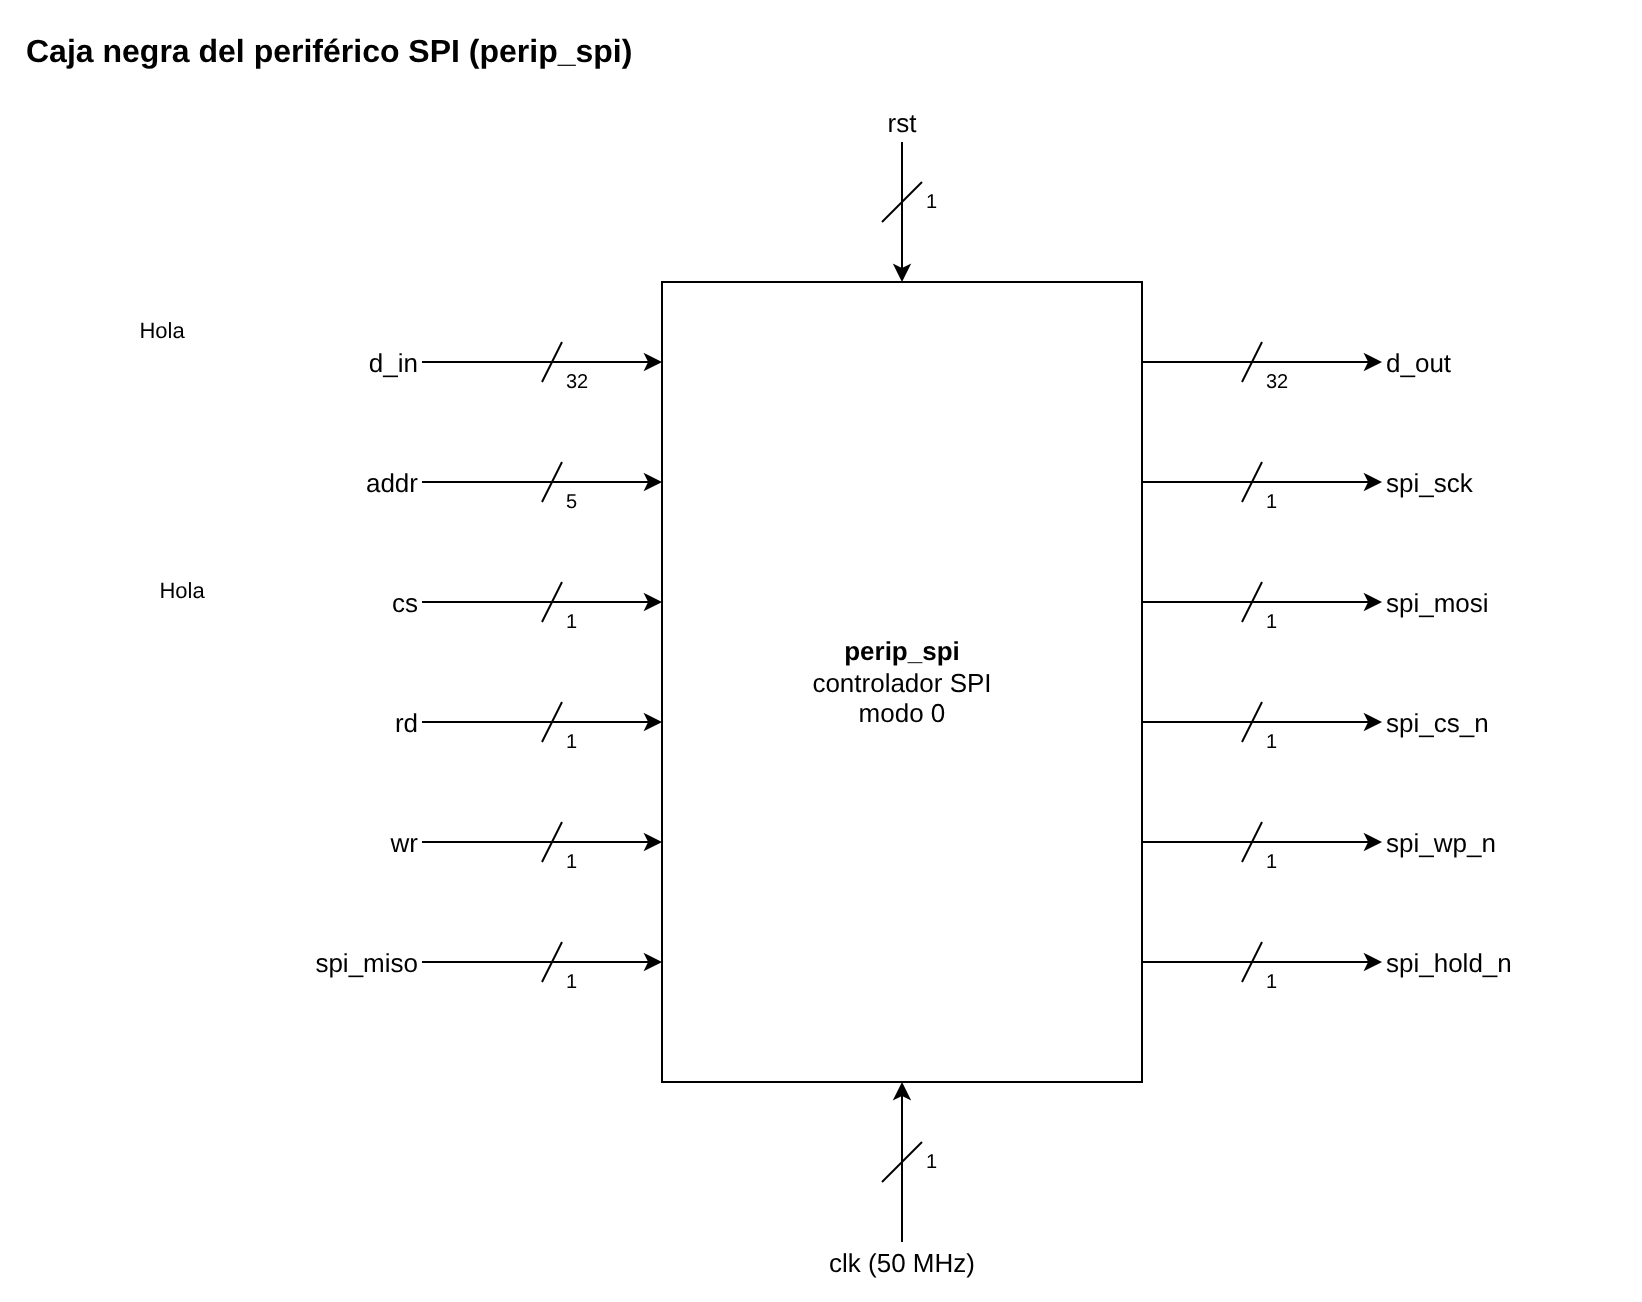

The diagram above was exported from draw.io. Its source (the exported page's mxGraphModel, read from the mxfile embedded in the PNG):
<mxGraphModel dx="1229" dy="664" grid="1" gridSize="10" guides="1" tooltips="1" connect="1" arrows="1" fold="1" page="1" pageScale="1" pageWidth="1000" pageHeight="760" math="0" shadow="0" background="#ffffff">
  <root>
    <mxCell id="BejD5KIA7s5lR2mjF7uB" />
    <mxCell id="lQWnzcQxSazFI7dc3w9Z" parent="BejD5KIA7s5lR2mjF7uB" />
    <mxCell id="rAmKdJcjsqfx8laDBbwn" parent="lQWnzcQxSazFI7dc3w9Z" style="text;html=1;align=left;verticalAlign=middle;whiteSpace=wrap;rounded=0;fontSize=16;fontStyle=1;" value="Caja negra del periférico SPI (perip_spi)" vertex="1">
      <mxGeometry height="30" width="700" x="40" y="10" as="geometry" />
    </mxCell>
    <mxCell id="Am8pLoYv2wu3AgL622Vq" parent="lQWnzcQxSazFI7dc3w9Z" style="rounded=0;whiteSpace=wrap;html=1;fontSize=13;" value="&lt;b&gt;perip_spi&lt;/b&gt;&lt;br&gt;controlador SPI&lt;br&gt;modo 0" vertex="1">
      <mxGeometry height="400" width="240" x="360" y="140" as="geometry" />
    </mxCell>
    <mxCell id="CGCFC74UIfDRCLfdGtkC" parent="lQWnzcQxSazFI7dc3w9Z" style="text;html=1;align=right;verticalAlign=middle;whiteSpace=wrap;rounded=0;fontSize=13;" value="d_in" vertex="1">
      <mxGeometry height="20" width="100" x="140" y="170" as="geometry" />
    </mxCell>
    <mxCell id="DET0jRfUExgCKtWATOQL" edge="1" parent="lQWnzcQxSazFI7dc3w9Z" source="CGCFC74UIfDRCLfdGtkC" style="edgeStyle=orthogonalEdgeStyle;rounded=1;orthogonalLoop=1;jettySize=auto;html=1;exitX=1;exitY=0.5;exitDx=0;exitDy=0;entryX=0;entryY=0.1000;entryDx=0;entryDy=0;" target="Am8pLoYv2wu3AgL622Vq" value="">
      <mxGeometry relative="1" as="geometry" />
    </mxCell>
    <mxCell id="i9TOFWUW2jghLaT62xPV" edge="1" parent="lQWnzcQxSazFI7dc3w9Z" style="endArrow=none;html=1;rounded=0;" value="">
      <mxGeometry relative="1" as="geometry">
        <mxPoint x="300" y="190" as="sourcePoint" />
        <mxPoint x="310" y="170" as="targetPoint" />
      </mxGeometry>
    </mxCell>
    <mxCell id="m4Hj6GbgY1oKZarYGAJ6" parent="lQWnzcQxSazFI7dc3w9Z" style="text;html=1;align=left;verticalAlign=middle;whiteSpace=wrap;rounded=0;fontSize=10;" value="32" vertex="1">
      <mxGeometry height="20" width="30" x="310" y="180" as="geometry" />
    </mxCell>
    <mxCell id="gDu0fZWhWzxgkTm8kQrC" parent="lQWnzcQxSazFI7dc3w9Z" style="text;html=1;align=right;verticalAlign=middle;whiteSpace=wrap;rounded=0;fontSize=13;" value="addr" vertex="1">
      <mxGeometry height="20" width="100" x="140" y="230" as="geometry" />
    </mxCell>
    <mxCell id="lJZPZ1BtpOa0NIkWIw8v" edge="1" parent="lQWnzcQxSazFI7dc3w9Z" source="gDu0fZWhWzxgkTm8kQrC" style="edgeStyle=orthogonalEdgeStyle;rounded=1;orthogonalLoop=1;jettySize=auto;html=1;exitX=1;exitY=0.5;exitDx=0;exitDy=0;entryX=0;entryY=0.2500;entryDx=0;entryDy=0;" target="Am8pLoYv2wu3AgL622Vq" value="">
      <mxGeometry relative="1" as="geometry" />
    </mxCell>
    <mxCell id="ilc92wQJ80acCowiwWKg" edge="1" parent="lQWnzcQxSazFI7dc3w9Z" style="endArrow=none;html=1;rounded=0;" value="">
      <mxGeometry relative="1" as="geometry">
        <mxPoint x="300" y="250" as="sourcePoint" />
        <mxPoint x="310" y="230" as="targetPoint" />
      </mxGeometry>
    </mxCell>
    <mxCell id="HuuFCQTq0fotXw4XUYfw" parent="lQWnzcQxSazFI7dc3w9Z" style="text;html=1;align=left;verticalAlign=middle;whiteSpace=wrap;rounded=0;fontSize=10;" value="5" vertex="1">
      <mxGeometry height="20" width="30" x="310" y="240" as="geometry" />
    </mxCell>
    <mxCell id="bMt0jFZL5ijkCEbdfkR8" parent="lQWnzcQxSazFI7dc3w9Z" style="text;html=1;align=right;verticalAlign=middle;whiteSpace=wrap;rounded=0;fontSize=13;" value="cs" vertex="1">
      <mxGeometry height="20" width="100" x="140" y="290" as="geometry" />
    </mxCell>
    <mxCell id="fJKGN8a1ztvaiunBeqjA" edge="1" parent="lQWnzcQxSazFI7dc3w9Z" source="bMt0jFZL5ijkCEbdfkR8" style="edgeStyle=orthogonalEdgeStyle;rounded=1;orthogonalLoop=1;jettySize=auto;html=1;exitX=1;exitY=0.5;exitDx=0;exitDy=0;entryX=0;entryY=0.4000;entryDx=0;entryDy=0;" target="Am8pLoYv2wu3AgL622Vq" value="">
      <mxGeometry relative="1" as="geometry" />
    </mxCell>
    <mxCell id="OJ8uznb2JDdIq7XWy6Sa" edge="1" parent="lQWnzcQxSazFI7dc3w9Z" style="endArrow=none;html=1;rounded=0;" value="">
      <mxGeometry relative="1" as="geometry">
        <mxPoint x="300" y="310" as="sourcePoint" />
        <mxPoint x="310" y="290" as="targetPoint" />
      </mxGeometry>
    </mxCell>
    <mxCell id="mXdqr1QA1vFC9qThmcgY" parent="lQWnzcQxSazFI7dc3w9Z" style="text;html=1;align=left;verticalAlign=middle;whiteSpace=wrap;rounded=0;fontSize=10;" value="1" vertex="1">
      <mxGeometry height="20" width="30" x="310" y="300" as="geometry" />
    </mxCell>
    <mxCell id="eIrC07UTieWsnIY8ie2D" parent="lQWnzcQxSazFI7dc3w9Z" style="text;html=1;align=right;verticalAlign=middle;whiteSpace=wrap;rounded=0;fontSize=13;" value="rd" vertex="1">
      <mxGeometry height="20" width="100" x="140" y="350" as="geometry" />
    </mxCell>
    <mxCell id="UncXcloRrqURgUY43Epe" edge="1" parent="lQWnzcQxSazFI7dc3w9Z" source="eIrC07UTieWsnIY8ie2D" style="edgeStyle=orthogonalEdgeStyle;rounded=1;orthogonalLoop=1;jettySize=auto;html=1;exitX=1;exitY=0.5;exitDx=0;exitDy=0;entryX=0;entryY=0.5500;entryDx=0;entryDy=0;" target="Am8pLoYv2wu3AgL622Vq" value="">
      <mxGeometry relative="1" as="geometry" />
    </mxCell>
    <mxCell id="cmUg1uwq4F2SUxudxdla" edge="1" parent="lQWnzcQxSazFI7dc3w9Z" style="endArrow=none;html=1;rounded=0;" value="">
      <mxGeometry relative="1" as="geometry">
        <mxPoint x="300" y="370" as="sourcePoint" />
        <mxPoint x="310" y="350" as="targetPoint" />
      </mxGeometry>
    </mxCell>
    <mxCell id="jWyaOk0QjwjROnnKglRk" parent="lQWnzcQxSazFI7dc3w9Z" style="text;html=1;align=left;verticalAlign=middle;whiteSpace=wrap;rounded=0;fontSize=10;" value="1" vertex="1">
      <mxGeometry height="20" width="30" x="310" y="360" as="geometry" />
    </mxCell>
    <mxCell id="AZJbZ7T0wHfVV5eQu8iA" parent="lQWnzcQxSazFI7dc3w9Z" style="text;html=1;align=right;verticalAlign=middle;whiteSpace=wrap;rounded=0;fontSize=13;" value="wr" vertex="1">
      <mxGeometry height="20" width="100" x="140" y="410" as="geometry" />
    </mxCell>
    <mxCell id="zhh53BvT6KxIDKrUaBly" edge="1" parent="lQWnzcQxSazFI7dc3w9Z" source="AZJbZ7T0wHfVV5eQu8iA" style="edgeStyle=orthogonalEdgeStyle;rounded=1;orthogonalLoop=1;jettySize=auto;html=1;exitX=1;exitY=0.5;exitDx=0;exitDy=0;entryX=0;entryY=0.7000;entryDx=0;entryDy=0;" target="Am8pLoYv2wu3AgL622Vq" value="">
      <mxGeometry relative="1" as="geometry" />
    </mxCell>
    <mxCell id="I32IVIB7pXufcsThoe2p" edge="1" parent="lQWnzcQxSazFI7dc3w9Z" style="endArrow=none;html=1;rounded=0;" value="">
      <mxGeometry relative="1" as="geometry">
        <mxPoint x="300" y="430" as="sourcePoint" />
        <mxPoint x="310" y="410" as="targetPoint" />
      </mxGeometry>
    </mxCell>
    <mxCell id="Mc68wkf1dRwAt6v5i2rA" parent="lQWnzcQxSazFI7dc3w9Z" style="text;html=1;align=left;verticalAlign=middle;whiteSpace=wrap;rounded=0;fontSize=10;" value="1" vertex="1">
      <mxGeometry height="20" width="30" x="310" y="420" as="geometry" />
    </mxCell>
    <mxCell id="mU7fLrAZwoHyTZTfAzVz" parent="lQWnzcQxSazFI7dc3w9Z" style="text;html=1;align=right;verticalAlign=middle;whiteSpace=wrap;rounded=0;fontSize=13;" value="spi_miso" vertex="1">
      <mxGeometry height="20" width="100" x="140" y="470" as="geometry" />
    </mxCell>
    <mxCell id="dEm9azJ8yi11HTBKV3Q3" edge="1" parent="lQWnzcQxSazFI7dc3w9Z" source="mU7fLrAZwoHyTZTfAzVz" style="edgeStyle=orthogonalEdgeStyle;rounded=1;orthogonalLoop=1;jettySize=auto;html=1;exitX=1;exitY=0.5;exitDx=0;exitDy=0;entryX=0;entryY=0.8500;entryDx=0;entryDy=0;" target="Am8pLoYv2wu3AgL622Vq" value="">
      <mxGeometry relative="1" as="geometry" />
    </mxCell>
    <mxCell id="buJsX0YrOy378nOG8Emo" edge="1" parent="lQWnzcQxSazFI7dc3w9Z" style="endArrow=none;html=1;rounded=0;" value="">
      <mxGeometry relative="1" as="geometry">
        <mxPoint x="300" y="490" as="sourcePoint" />
        <mxPoint x="310" y="470" as="targetPoint" />
      </mxGeometry>
    </mxCell>
    <mxCell id="pWysqNT2WFPErO0hXGsu" parent="lQWnzcQxSazFI7dc3w9Z" style="text;html=1;align=left;verticalAlign=middle;whiteSpace=wrap;rounded=0;fontSize=10;" value="1" vertex="1">
      <mxGeometry height="20" width="30" x="310" y="480" as="geometry" />
    </mxCell>
    <mxCell id="JNyi94aRgvSGwdH9gb7F" parent="lQWnzcQxSazFI7dc3w9Z" style="text;html=1;align=left;verticalAlign=middle;whiteSpace=wrap;rounded=0;fontSize=13;" value="d_out" vertex="1">
      <mxGeometry height="20" width="120" x="720" y="170" as="geometry" />
    </mxCell>
    <mxCell id="xnxvBFk0dt3jLDLujzbT" edge="1" parent="lQWnzcQxSazFI7dc3w9Z" source="Am8pLoYv2wu3AgL622Vq" style="edgeStyle=orthogonalEdgeStyle;rounded=1;orthogonalLoop=1;jettySize=auto;html=1;exitX=1;exitY=0.1000;exitDx=0;exitDy=0;entryX=0;entryY=0.5;entryDx=0;entryDy=0;" target="JNyi94aRgvSGwdH9gb7F" value="">
      <mxGeometry relative="1" as="geometry" />
    </mxCell>
    <mxCell id="uXOt3OHRlD2Fd5nJm1xG" edge="1" parent="lQWnzcQxSazFI7dc3w9Z" style="endArrow=none;html=1;rounded=0;" value="">
      <mxGeometry relative="1" as="geometry">
        <mxPoint x="650" y="190" as="sourcePoint" />
        <mxPoint x="660" y="170" as="targetPoint" />
      </mxGeometry>
    </mxCell>
    <mxCell id="kOFeAp03XtkqhXzpEf7a" parent="lQWnzcQxSazFI7dc3w9Z" style="text;html=1;align=left;verticalAlign=middle;whiteSpace=wrap;rounded=0;fontSize=10;" value="32" vertex="1">
      <mxGeometry height="20" width="30" x="660" y="180" as="geometry" />
    </mxCell>
    <mxCell id="fxEnA2tEDTGkC7T2Cx7L" parent="lQWnzcQxSazFI7dc3w9Z" style="text;html=1;align=left;verticalAlign=middle;whiteSpace=wrap;rounded=0;fontSize=13;" value="spi_sck" vertex="1">
      <mxGeometry height="20" width="120" x="720" y="230" as="geometry" />
    </mxCell>
    <mxCell id="tytXsT0It70FP8kjZidz" edge="1" parent="lQWnzcQxSazFI7dc3w9Z" source="Am8pLoYv2wu3AgL622Vq" style="edgeStyle=orthogonalEdgeStyle;rounded=1;orthogonalLoop=1;jettySize=auto;html=1;exitX=1;exitY=0.2500;exitDx=0;exitDy=0;entryX=0;entryY=0.5;entryDx=0;entryDy=0;" target="fxEnA2tEDTGkC7T2Cx7L" value="">
      <mxGeometry relative="1" as="geometry" />
    </mxCell>
    <mxCell id="opCIc0ACSGE4n3mWPvfB" edge="1" parent="lQWnzcQxSazFI7dc3w9Z" style="endArrow=none;html=1;rounded=0;" value="">
      <mxGeometry relative="1" as="geometry">
        <mxPoint x="650" y="250" as="sourcePoint" />
        <mxPoint x="660" y="230" as="targetPoint" />
      </mxGeometry>
    </mxCell>
    <mxCell id="YV3AihxhFiADChOYOjCc" parent="lQWnzcQxSazFI7dc3w9Z" style="text;html=1;align=left;verticalAlign=middle;whiteSpace=wrap;rounded=0;fontSize=10;" value="1" vertex="1">
      <mxGeometry height="20" width="30" x="660" y="240" as="geometry" />
    </mxCell>
    <mxCell id="Y9MaEmssjvkI10dhBuxq" parent="lQWnzcQxSazFI7dc3w9Z" style="text;html=1;align=left;verticalAlign=middle;whiteSpace=wrap;rounded=0;fontSize=13;" value="spi_mosi" vertex="1">
      <mxGeometry height="20" width="120" x="720" y="290" as="geometry" />
    </mxCell>
    <mxCell id="PYJdfGZY7Kl2ohZACmT0" edge="1" parent="lQWnzcQxSazFI7dc3w9Z" source="Am8pLoYv2wu3AgL622Vq" style="edgeStyle=orthogonalEdgeStyle;rounded=1;orthogonalLoop=1;jettySize=auto;html=1;exitX=1;exitY=0.4000;exitDx=0;exitDy=0;entryX=0;entryY=0.5;entryDx=0;entryDy=0;" target="Y9MaEmssjvkI10dhBuxq" value="">
      <mxGeometry relative="1" as="geometry" />
    </mxCell>
    <mxCell id="I1ojQp4ohNbl8ayXIQqV" edge="1" parent="lQWnzcQxSazFI7dc3w9Z" style="endArrow=none;html=1;rounded=0;" value="">
      <mxGeometry relative="1" as="geometry">
        <mxPoint x="650" y="310" as="sourcePoint" />
        <mxPoint x="660" y="290" as="targetPoint" />
      </mxGeometry>
    </mxCell>
    <mxCell id="Nj63PD4c0gYmKbkGfGZN" parent="lQWnzcQxSazFI7dc3w9Z" style="text;html=1;align=left;verticalAlign=middle;whiteSpace=wrap;rounded=0;fontSize=10;" value="1" vertex="1">
      <mxGeometry height="20" width="30" x="660" y="300" as="geometry" />
    </mxCell>
    <mxCell id="KE3aPWbRuFuRbFr878Wr" parent="lQWnzcQxSazFI7dc3w9Z" style="text;html=1;align=left;verticalAlign=middle;whiteSpace=wrap;rounded=0;fontSize=13;" value="spi_cs_n" vertex="1">
      <mxGeometry height="20" width="120" x="720" y="350" as="geometry" />
    </mxCell>
    <mxCell id="s3EaQT7lKflCWtQCjxkc" edge="1" parent="lQWnzcQxSazFI7dc3w9Z" source="Am8pLoYv2wu3AgL622Vq" style="edgeStyle=orthogonalEdgeStyle;rounded=1;orthogonalLoop=1;jettySize=auto;html=1;exitX=1;exitY=0.5500;exitDx=0;exitDy=0;entryX=0;entryY=0.5;entryDx=0;entryDy=0;" target="KE3aPWbRuFuRbFr878Wr" value="">
      <mxGeometry relative="1" as="geometry" />
    </mxCell>
    <mxCell id="mBb5nvtvPDqUlUln3RQx" edge="1" parent="lQWnzcQxSazFI7dc3w9Z" style="endArrow=none;html=1;rounded=0;" value="">
      <mxGeometry relative="1" as="geometry">
        <mxPoint x="650" y="370" as="sourcePoint" />
        <mxPoint x="660" y="350" as="targetPoint" />
      </mxGeometry>
    </mxCell>
    <mxCell id="kObf2LMHofIdDxFxOPbF" parent="lQWnzcQxSazFI7dc3w9Z" style="text;html=1;align=left;verticalAlign=middle;whiteSpace=wrap;rounded=0;fontSize=10;" value="1" vertex="1">
      <mxGeometry height="20" width="30" x="660" y="360" as="geometry" />
    </mxCell>
    <mxCell id="BWu63VuPTIWj0f7wyl87" parent="lQWnzcQxSazFI7dc3w9Z" style="text;html=1;align=left;verticalAlign=middle;whiteSpace=wrap;rounded=0;fontSize=13;" value="spi_wp_n" vertex="1">
      <mxGeometry height="20" width="120" x="720" y="410" as="geometry" />
    </mxCell>
    <mxCell id="zxHUNkzemybuVfC7g9TU" edge="1" parent="lQWnzcQxSazFI7dc3w9Z" source="Am8pLoYv2wu3AgL622Vq" style="edgeStyle=orthogonalEdgeStyle;rounded=1;orthogonalLoop=1;jettySize=auto;html=1;exitX=1;exitY=0.7000;exitDx=0;exitDy=0;entryX=0;entryY=0.5;entryDx=0;entryDy=0;" target="BWu63VuPTIWj0f7wyl87" value="">
      <mxGeometry relative="1" as="geometry" />
    </mxCell>
    <mxCell id="souTo8btENks9yMHLLfI" edge="1" parent="lQWnzcQxSazFI7dc3w9Z" style="endArrow=none;html=1;rounded=0;" value="">
      <mxGeometry relative="1" as="geometry">
        <mxPoint x="650" y="430" as="sourcePoint" />
        <mxPoint x="660" y="410" as="targetPoint" />
      </mxGeometry>
    </mxCell>
    <mxCell id="AZZnTeYyaGl7ECqd7J4Q" parent="lQWnzcQxSazFI7dc3w9Z" style="text;html=1;align=left;verticalAlign=middle;whiteSpace=wrap;rounded=0;fontSize=10;" value="1" vertex="1">
      <mxGeometry height="20" width="30" x="660" y="420" as="geometry" />
    </mxCell>
    <mxCell id="itsSOG3qo788nPyBoiKe" parent="lQWnzcQxSazFI7dc3w9Z" style="text;html=1;align=left;verticalAlign=middle;whiteSpace=wrap;rounded=0;fontSize=13;" value="spi_hold_n" vertex="1">
      <mxGeometry height="20" width="120" x="720" y="470" as="geometry" />
    </mxCell>
    <mxCell id="wFwrYhZCgjOFWwpgVFsJ" edge="1" parent="lQWnzcQxSazFI7dc3w9Z" source="Am8pLoYv2wu3AgL622Vq" style="edgeStyle=orthogonalEdgeStyle;rounded=1;orthogonalLoop=1;jettySize=auto;html=1;exitX=1;exitY=0.8500;exitDx=0;exitDy=0;entryX=0;entryY=0.5;entryDx=0;entryDy=0;" target="itsSOG3qo788nPyBoiKe" value="">
      <mxGeometry relative="1" as="geometry" />
    </mxCell>
    <mxCell id="WdzH62daqHWZ12YRVTKc" edge="1" parent="lQWnzcQxSazFI7dc3w9Z" style="endArrow=none;html=1;rounded=0;" value="">
      <mxGeometry relative="1" as="geometry">
        <mxPoint x="650" y="490" as="sourcePoint" />
        <mxPoint x="660" y="470" as="targetPoint" />
      </mxGeometry>
    </mxCell>
    <mxCell id="kMzl2HdlXOmWtM8TMJzC" parent="lQWnzcQxSazFI7dc3w9Z" style="text;html=1;align=left;verticalAlign=middle;whiteSpace=wrap;rounded=0;fontSize=10;" value="1" vertex="1">
      <mxGeometry height="20" width="30" x="660" y="480" as="geometry" />
    </mxCell>
    <mxCell id="P7iITvn5pBsWlwAhm2NE" parent="lQWnzcQxSazFI7dc3w9Z" style="text;html=1;align=center;verticalAlign=middle;whiteSpace=wrap;rounded=0;fontSize=13;" value="rst" vertex="1">
      <mxGeometry height="20" width="60" x="450" y="50" as="geometry" />
    </mxCell>
    <mxCell id="Li5G0B6iQjFXqzCn1wTn" edge="1" parent="lQWnzcQxSazFI7dc3w9Z" source="P7iITvn5pBsWlwAhm2NE" style="edgeStyle=orthogonalEdgeStyle;rounded=1;orthogonalLoop=1;jettySize=auto;html=1;" target="Am8pLoYv2wu3AgL622Vq" value="">
      <mxGeometry relative="1" as="geometry" />
    </mxCell>
    <mxCell id="ahGFBsF6RZ0EQFiAuPfG" edge="1" parent="lQWnzcQxSazFI7dc3w9Z" style="endArrow=none;html=1;rounded=0;" value="">
      <mxGeometry relative="1" as="geometry">
        <mxPoint x="470" y="110" as="sourcePoint" />
        <mxPoint x="490" y="90" as="targetPoint" />
      </mxGeometry>
    </mxCell>
    <mxCell id="o1aT6rMDscBF3wIFMFZC" parent="lQWnzcQxSazFI7dc3w9Z" style="text;html=1;align=left;verticalAlign=middle;whiteSpace=wrap;rounded=0;fontSize=10;" value="1" vertex="1">
      <mxGeometry height="20" width="20" x="490" y="90" as="geometry" />
    </mxCell>
    <mxCell id="XGxQB5eLNrzc1ftfHumS" parent="lQWnzcQxSazFI7dc3w9Z" style="text;html=1;align=center;verticalAlign=middle;whiteSpace=wrap;rounded=0;fontSize=13;" value="clk (50 MHz)" vertex="1">
      <mxGeometry height="20" width="120" x="420" y="620" as="geometry" />
    </mxCell>
    <mxCell id="RfOj8AKrImrqtQyIgh8Q" edge="1" parent="lQWnzcQxSazFI7dc3w9Z" source="XGxQB5eLNrzc1ftfHumS" style="edgeStyle=orthogonalEdgeStyle;rounded=1;orthogonalLoop=1;jettySize=auto;html=1;" target="Am8pLoYv2wu3AgL622Vq" value="">
      <mxGeometry relative="1" as="geometry" />
    </mxCell>
    <mxCell id="bV5ybe7uCCtOt2e76qZu" edge="1" parent="lQWnzcQxSazFI7dc3w9Z" style="endArrow=none;html=1;rounded=0;" value="">
      <mxGeometry relative="1" as="geometry">
        <mxPoint x="470" y="590" as="sourcePoint" />
        <mxPoint x="490" y="570" as="targetPoint" />
      </mxGeometry>
    </mxCell>
    <mxCell id="v3GEQN21uxN8W5pgkdiy" parent="lQWnzcQxSazFI7dc3w9Z" style="text;html=1;align=left;verticalAlign=middle;whiteSpace=wrap;rounded=0;fontSize=10;" value="1" vertex="1">
      <mxGeometry height="20" width="20" x="490" y="570" as="geometry" />
    </mxCell>
    <mxCell id="kaCyTBvhQfAcs0-_ZS-t-1" parent="lQWnzcQxSazFI7dc3w9Z" style="text;html=1;whiteSpace=wrap;strokeColor=none;fillColor=none;align=center;verticalAlign=middle;rounded=0;" value="Hola" vertex="1">
      <mxGeometry height="30" width="60" x="90" y="280" as="geometry" />
    </mxCell>
    <mxCell id="kaCyTBvhQfAcs0-_ZS-t-0" parent="lQWnzcQxSazFI7dc3w9Z" style="text;html=1;whiteSpace=wrap;strokeColor=none;fillColor=none;align=center;verticalAlign=middle;rounded=0;" value="Hola" vertex="1">
      <mxGeometry height="30" width="60" x="80" y="150" as="geometry" />
    </mxCell>
  </root>
</mxGraphModel>